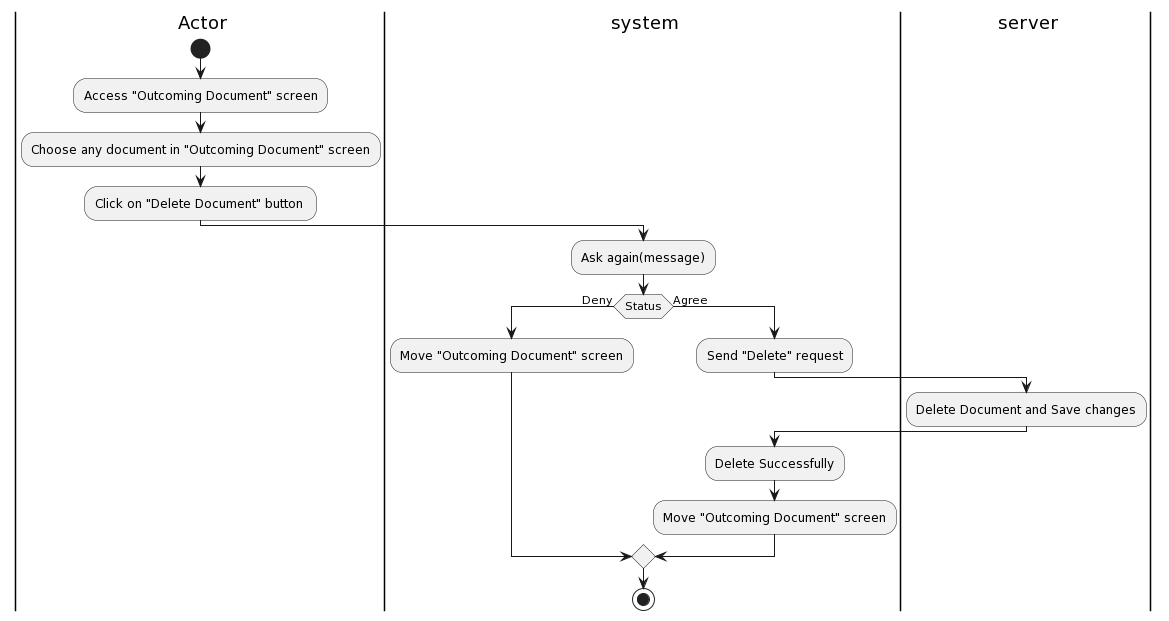

The diagram above was rendered by PlantUML. Its source (embedded in the PNG):
@startuml
|a| Actor
|sys| system
|ser| server

|a|
start
:Access "Outcoming Document" screen;
:Choose any document in "Outcoming Document" screen;
:Click on "Delete Document" button ;
|sys|
:Ask again(message);
|sys| 
if (Status) then (Deny)
|sys|
:Move "Outcoming Document" screen;
else (Agree)
:Send "Delete" request;
|ser|
:Delete Document and Save changes;
|sys|
:Delete Successfully;
:Move "Outcoming Document" screen;
endif


stop
@enduml